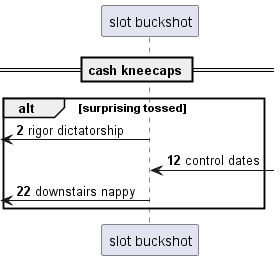

The diagram above was rendered by PlantUML. Its source (embedded in the PNG):
@startuml
participant "slot buckshot" as 0
== cash kneecaps ==
autonumber 2 10
alt surprising tossed
 [<- 0: rigor dictatorship
0 <-] : control dates
 [<- 0: downstairs nappy
end
@enduml